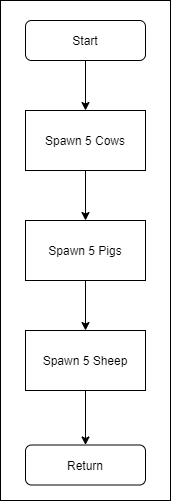

The diagram above was exported from draw.io. Its source (the exported page's mxGraphModel, read from the mxfile embedded in the PNG):
<mxGraphModel dx="635" dy="1083" grid="1" gridSize="10" guides="1" tooltips="1" connect="1" arrows="1" fold="1" page="1" pageScale="1" pageWidth="827" pageHeight="1169" math="0" shadow="0">
  <root>
    <mxCell id="0" />
    <mxCell id="1" parent="0" />
    <mxCell id="uskm02Xs_X4qfZm9SK56-9" style="edgeStyle=orthogonalEdgeStyle;rounded=0;orthogonalLoop=1;jettySize=auto;html=1;entryX=0.5;entryY=0;entryDx=0;entryDy=0;" parent="1" source="uskm02Xs_X4qfZm9SK56-1" target="uskm02Xs_X4qfZm9SK56-5" edge="1">
      <mxGeometry relative="1" as="geometry" />
    </mxCell>
    <mxCell id="uskm02Xs_X4qfZm9SK56-1" value="Start" style="rounded=1;whiteSpace=wrap;html=1;" parent="1" vertex="1">
      <mxGeometry x="354" y="120" width="120" height="40" as="geometry" />
    </mxCell>
    <mxCell id="uskm02Xs_X4qfZm9SK56-10" style="edgeStyle=orthogonalEdgeStyle;rounded=0;orthogonalLoop=1;jettySize=auto;html=1;" parent="1" source="uskm02Xs_X4qfZm9SK56-5" target="uskm02Xs_X4qfZm9SK56-6" edge="1">
      <mxGeometry relative="1" as="geometry" />
    </mxCell>
    <mxCell id="uskm02Xs_X4qfZm9SK56-5" value="Spawn 5 Cows" style="rounded=0;whiteSpace=wrap;html=1;" parent="1" vertex="1">
      <mxGeometry x="354" y="210" width="120" height="60" as="geometry" />
    </mxCell>
    <mxCell id="uskm02Xs_X4qfZm9SK56-11" style="edgeStyle=orthogonalEdgeStyle;rounded=0;orthogonalLoop=1;jettySize=auto;html=1;entryX=0.5;entryY=0;entryDx=0;entryDy=0;" parent="1" source="uskm02Xs_X4qfZm9SK56-6" target="uskm02Xs_X4qfZm9SK56-7" edge="1">
      <mxGeometry relative="1" as="geometry" />
    </mxCell>
    <mxCell id="uskm02Xs_X4qfZm9SK56-6" value="Spawn 5 Pigs" style="rounded=0;whiteSpace=wrap;html=1;" parent="1" vertex="1">
      <mxGeometry x="354" y="320" width="120" height="60" as="geometry" />
    </mxCell>
    <mxCell id="uskm02Xs_X4qfZm9SK56-12" style="edgeStyle=orthogonalEdgeStyle;rounded=0;orthogonalLoop=1;jettySize=auto;html=1;" parent="1" source="uskm02Xs_X4qfZm9SK56-7" target="uskm02Xs_X4qfZm9SK56-8" edge="1">
      <mxGeometry relative="1" as="geometry" />
    </mxCell>
    <mxCell id="uskm02Xs_X4qfZm9SK56-7" value="Spawn 5 Sheep" style="rounded=0;whiteSpace=wrap;html=1;" parent="1" vertex="1">
      <mxGeometry x="354" y="430" width="120" height="60" as="geometry" />
    </mxCell>
    <mxCell id="uskm02Xs_X4qfZm9SK56-8" value="Return" style="rounded=1;whiteSpace=wrap;html=1;" parent="1" vertex="1">
      <mxGeometry x="354" y="544.5" width="120" height="40" as="geometry" />
    </mxCell>
    <mxCell id="jYjde2Zig9X8qNbjYvpY-1" value="" style="rounded=0;whiteSpace=wrap;html=1;fillColor=none;" vertex="1" parent="1">
      <mxGeometry x="329" y="100" width="170" height="500" as="geometry" />
    </mxCell>
  </root>
</mxGraphModel>